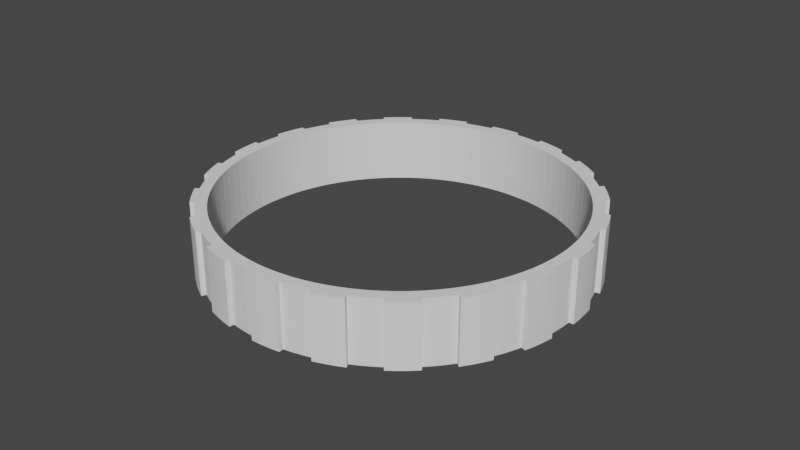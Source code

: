 # Source: wheel_tire.blend  (saved by Blender 2.92.15; exported with 4.5.12 LTS)
import bpy
from mathutils import Matrix  # noqa: F401  (used for matrix-valued properties, if any)

bpy.ops.wm.read_factory_settings(use_empty=True)
scene = bpy.context.scene
scene.name = 'Scene'

# ---- collections
col_collection = bpy.data.collections.new('Collection'); scene.collection.children.link(col_collection)

# ---- world
world_world = bpy.data.worlds.new('World'); scene.world = world_world
world_world.use_nodes = True; world_world.node_tree.nodes.clear()
_N = world_world.node_tree.nodes; _L = world_world.node_tree.links
n0 = _N.new('ShaderNodeOutputWorld'); n0.name = 'World Output'; n0.location = (300, 300)
n1 = _N.new('ShaderNodeBackground'); n1.name = 'Background'; n1.location = (10, 300)
n1.inputs[0].default_value = (0.05088, 0.05088, 0.05088, 1.0)
_L.new(n1.outputs[0], n0.inputs[0])
n0.is_active_output = True
world_world.color = (0.05088, 0.05088, 0.05088)
world_world.use_sun_shadow = False
world_world.sun_shadow_jitter_overblur = 0.0

# ---- meshes
me_tire_v1 = bpy.data.meshes.new('Tire V1')
me_tire_v1.from_pydata([(-54.89, -3.418, 10.0), (-54.89, -3.418, -10.0), (-55.0, 0.001789, 10.0), (-55.0, 0.001789, -10.0), (-54.89, 3.421, 10.0), (-54.89, 3.421, -10.0), (-54.57, 6.827, 10.0), (-54.57, 6.827, -10.0), (-54.04, 10.21, 10.0), (-54.04, 10.21, -10.0), (-53.31, 13.55, 10.0), (-53.31, 13.55, -10.0), (-52.36, 16.83, 10.0), (-52.36, 16.83, -10.0), (-51.21, 20.06, 10.0), (-51.21, 20.06, -10.0), (-49.87, 23.2, 10.0), (-49.87, 23.2, -10.0), (-48.33, 26.26, 10.0), (-48.33, 26.26, -10.0), (-46.6, 29.21, 10.0), (-46.6, 29.21, -10.0), (-44.7, 32.05, 10.0), (-44.7, 32.05, -10.0), (-42.62, 34.77, 10.0), (-42.62, 34.77, -10.0), (-40.37, 37.35, 10.0), (-40.37, 37.35, -10.0), (-37.97, 39.79, 10.0), (-37.97, 39.79, -10.0), (-35.43, 42.07, 10.0), (-35.43, 42.07, -10.0), (-32.74, 44.19, 10.0), (-32.74, 44.19, -10.0), (-29.93, 46.14, 10.0), (-29.93, 46.14, -10.0), (-27.0, 47.92, 10.0), (-27.0, 47.92, -10.0), (-23.97, 49.5, 10.0), (-23.97, 49.5, -10.0), (-20.85, 50.9, 10.0), (-20.85, 50.9, -10.0), (-17.65, 52.09, 10.0), (-17.65, 52.09, -10.0), (-14.37, 53.09, 10.0), (-14.37, 53.09, -10.0), (-11.04, 53.88, 10.0), (-11.04, 53.88, -10.0), (-7.673, 54.46, 10.0), (-7.673, 54.46, -10.0), (-4.273, 54.84, 10.0), (-4.273, 54.84, -10.0), (-0.8554, 55.0, 10.0), (-0.8554, 55.0, -10.0), (2.565, 54.94, 10.0), (2.565, 54.94, -10.0), (5.976, 54.68, 10.0), (5.976, 54.68, -10.0), (9.363, 54.2, 10.0), (9.363, 54.2, -10.0), (12.71, 53.51, 10.0), (12.71, 53.51, -10.0), (16.02, 52.62, 10.0), (16.02, 52.62, -10.0), (19.26, 51.52, 10.0), (19.26, 51.52, -10.0), (22.42, 50.22, 10.0), (22.42, 50.22, -10.0), (25.5, 48.73, 10.0), (25.5, 48.73, -10.0), (28.48, 47.05, 10.0), (28.48, 47.05, -10.0), (31.35, 45.19, 10.0), (31.35, 45.19, -10.0), (34.1, 43.15, 10.0), (34.1, 43.15, -10.0), (36.72, 40.95, 10.0), (36.72, 40.95, -10.0), (39.19, 38.59, 10.0), (39.19, 38.59, -10.0), (41.52, 36.08, 10.0), (41.52, 36.08, -10.0), (43.68, 33.43, 10.0), (43.68, 33.43, -10.0), (45.67, 30.65, 10.0), (45.67, 30.65, -10.0), (47.49, 27.75, 10.0), (47.49, 27.75, -10.0), (49.12, 24.74, 10.0), (49.12, 24.74, -10.0), (50.56, 21.64, 10.0), (50.56, 21.64, -10.0), (51.81, 18.46, 10.0), (51.81, 18.46, -10.0), (52.86, 15.2, 10.0), (52.86, 15.2, -10.0), (53.7, 11.88, 10.0), (53.7, 11.88, -10.0), (54.34, 8.521, 10.0), (54.34, 8.521, -10.0), (54.76, 5.127, 10.0), (54.76, 5.127, -10.0), (54.97, 1.712, 10.0), (54.97, 1.712, -10.0), (54.97, -1.709, 10.0), (54.97, -1.709, -10.0), (54.76, -5.123, 10.0), (54.76, -5.123, -10.0), (54.34, -8.518, 10.0), (54.34, -8.518, -10.0), (53.7, -11.88, 10.0), (53.7, -11.88, -10.0), (52.86, -15.19, 10.0), (52.86, -15.19, -10.0), (51.81, -18.45, 10.0), (51.81, -18.45, -10.0), (50.56, -21.64, 10.0), (50.56, -21.64, -10.0), (49.12, -24.74, 10.0), (49.12, -24.74, -10.0), (47.49, -27.74, 10.0), (47.49, -27.74, -10.0), (45.67, -30.64, 10.0), (45.67, -30.64, -10.0), (43.68, -33.42, 10.0), (43.68, -33.42, -10.0), (41.52, -36.07, 10.0), (41.52, -36.07, -10.0), (39.19, -38.59, 10.0), (39.19, -38.59, -10.0), (36.72, -40.95, 10.0), (36.72, -40.95, -10.0), (34.1, -43.15, 10.0), (34.1, -43.15, -10.0), (31.35, -45.19, 10.0), (31.35, -45.19, -10.0), (28.48, -47.05, 10.0), (28.48, -47.05, -10.0), (25.5, -48.73, 10.0), (25.5, -48.73, -10.0), (22.42, -50.22, 10.0), (22.42, -50.22, -10.0), (19.26, -51.52, 10.0), (19.26, -51.52, -10.0), (16.02, -52.61, 10.0), (16.02, -52.61, -10.0), (12.71, -53.51, 10.0), (12.71, -53.51, -10.0), (9.363, -54.2, 10.0), (9.363, -54.2, -10.0), (5.976, -54.67, 10.0), (5.976, -54.67, -10.0), (2.565, -54.94, 10.0), (2.565, -54.94, -10.0), (-0.8554, -54.99, 10.0), (-0.8554, -54.99, -10.0), (-4.273, -54.83, 10.0), (-4.273, -54.83, -10.0), (-7.673, -54.46, 10.0), (-7.673, -54.46, -10.0), (-11.04, -53.88, 10.0), (-11.04, -53.88, -10.0), (-14.37, -53.09, 10.0), (-14.37, -53.09, -10.0), (-17.65, -52.09, 10.0), (-17.65, -52.09, -10.0), (-20.85, -50.89, 10.0), (-20.85, -50.89, -10.0), (-23.97, -49.5, 10.0), (-23.97, -49.5, -10.0), (-27.0, -47.91, 10.0), (-27.0, -47.91, -10.0), (-29.93, -46.14, 10.0), (-29.93, -46.14, -10.0), (-32.74, -44.19, 10.0), (-32.74, -44.19, -10.0), (-35.43, -42.07, 10.0), (-35.43, -42.07, -10.0), (-37.97, -39.79, 10.0), (-37.97, -39.79, -10.0), (-40.37, -37.35, 10.0), (-40.37, -37.35, -10.0), (-42.62, -34.77, 10.0), (-42.62, -34.77, -10.0), (-44.7, -32.05, 10.0), (-44.7, -32.05, -10.0), (-46.6, -29.21, 10.0), (-46.6, -29.21, -10.0), (-48.33, -26.25, 10.0), (-48.33, -26.25, -10.0), (-49.87, -23.2, 10.0), (-49.87, -23.2, -10.0), (-51.21, -20.05, 10.0), (-51.21, -20.05, -10.0), (-52.36, -16.83, 10.0), (-52.36, -16.83, -10.0), (-53.31, -13.54, 10.0), (-53.31, -13.54, -10.0), (-54.04, -10.2, 10.0), (-54.04, -10.2, -10.0), (-54.57, -6.824, 10.0), (-54.57, -6.824, -10.0), (-59.26, 9.388, -10.0), (-57.78, 9.153, -10.0), (-59.26, 9.388, 10.0), (-57.78, 9.153, 10.0), (-57.06, 18.54, 10.0), (-57.06, 18.54, -10.0), (-57.96, 15.53, 10.0), (-57.96, 15.53, -10.0), (-58.69, 12.48, 10.0), (-58.69, 12.48, -10.0), (-55.64, 18.08, -10.0), (-55.64, 18.08, 10.0), (-52.12, 26.56, 10.0), (-52.12, 26.56, -10.0), (-53.44, 23.8, 10.0), (-53.44, 23.8, -10.0), (-54.61, 20.97, 10.0), (-54.61, 20.97, -10.0), (-53.46, 27.24, -10.0), (-53.46, 27.24, 10.0), (-48.54, 35.27, 10.0), (-48.54, 35.27, -10.0), (-50.32, 32.68, 10.0), (-50.32, 32.68, -10.0), (-51.96, 30.0, 10.0), (-51.96, 30.0, -10.0), (-47.33, 34.39, -10.0), (-47.33, 34.39, 10.0), (-41.37, 41.37, 10.0), (-41.37, 41.37, -10.0), (-43.47, 39.15, 10.0), (-43.47, 39.15, -10.0), (-45.46, 36.82, 10.0), (-45.46, 36.82, -10.0), (-42.43, 42.43, -10.0), (-42.43, 42.43, 10.0), (-35.27, 48.54, 10.0), (-35.27, 48.54, -10.0), (-37.76, 46.63, 10.0), (-37.76, 46.63, -10.0), (-40.15, 44.59, 10.0), (-40.15, 44.59, -10.0), (-34.39, 47.33, -10.0), (-34.39, 47.33, 10.0), (-26.56, 52.13, 10.0), (-26.56, 52.13, -10.0), (-29.25, 50.66, 10.0), (-29.25, 50.66, -10.0), (-31.86, 49.06, 10.0), (-31.86, 49.06, -10.0), (-27.24, 53.46, -10.0), (-27.24, 53.46, 10.0), (-18.54, 57.07, 10.0), (-18.54, 57.07, -10.0), (-21.5, 56.02, 10.0), (-21.5, 56.02, -10.0), (-24.4, 54.81, 10.0), (-24.4, 54.81, -10.0), (-18.08, 55.64, -10.0), (-18.08, 55.64, 10.0), (-9.151, 57.78, 10.0), (-9.151, 57.78, -10.0), (-12.16, 57.22, 10.0), (-12.16, 57.22, -10.0), (-15.14, 56.51, 10.0), (-15.14, 56.51, -10.0), (-9.386, 59.26, -10.0), (-9.386, 59.26, 10.0), (-1.144e-05, 60.0, 10.0), (-1.144e-05, 60.0, -10.0), (-3.14, 59.92, 10.0), (-3.14, 59.92, -10.0), (-6.272, 59.67, 10.0), (-6.272, 59.67, -10.0), (-1.144e-05, 58.5, -10.0), (-1.144e-05, 58.5, 10.0), (9.151, 57.78, 10.0), (9.151, 57.78, -10.0), (6.115, 58.18, 10.0), (6.115, 58.18, -10.0), (3.062, 58.42, 10.0), (3.062, 58.42, -10.0), (9.386, 59.26, -10.0), (9.386, 59.26, 10.0), (18.54, 57.07, 10.0), (18.54, 57.07, -10.0), (15.53, 57.96, 10.0), (15.53, 57.96, -10.0), (12.47, 58.69, 10.0), (12.47, 58.69, -10.0), (18.08, 55.64, -10.0), (18.08, 55.64, 10.0), (26.56, 52.13, 10.0), (26.56, 52.13, -10.0), (23.79, 53.44, 10.0), (23.79, 53.44, -10.0), (20.96, 54.62, 10.0), (20.96, 54.62, -10.0), (27.24, 53.46, -10.0), (27.24, 53.46, 10.0), (35.27, 48.54, 10.0), (35.27, 48.54, -10.0), (32.68, 50.32, 10.0), (32.68, 50.32, -10.0), (30.0, 51.96, 10.0), (30.0, 51.96, -10.0), (34.39, 47.33, -10.0), (34.39, 47.33, 10.0), (41.37, 41.37, 10.0), (41.37, 41.37, -10.0), (39.14, 43.48, 10.0), (39.14, 43.48, -10.0), (36.82, 45.46, 10.0), (36.82, 45.46, -10.0), (42.43, 42.43, -10.0), (42.43, 42.43, 10.0), (48.54, 35.27, 10.0), (48.54, 35.27, -10.0), (46.63, 37.76, 10.0), (46.63, 37.76, -10.0), (44.59, 40.15, 10.0), (44.59, 40.15, -10.0), (47.33, 34.39, -10.0), (47.33, 34.39, 10.0), (52.12, 26.56, 10.0), (52.12, 26.56, -10.0), (50.66, 29.25, 10.0), (50.66, 29.25, -10.0), (49.06, 31.86, 10.0), (49.06, 31.86, -10.0), (53.46, 27.24, -10.0), (53.46, 27.24, 10.0), (57.06, 18.54, 10.0), (57.06, 18.54, -10.0), (56.01, 21.5, 10.0), (56.01, 21.5, -10.0), (54.81, 24.41, 10.0), (54.81, 24.41, -10.0), (55.64, 18.08, -10.0), (55.64, 18.08, 10.0), (57.78, 9.153, 10.0), (57.78, 9.153, -10.0), (57.22, 12.16, 10.0), (57.22, 12.16, -10.0), (56.51, 15.14, 10.0), (56.51, 15.14, -10.0), (59.26, 9.388, -10.0), (59.26, 9.388, 10.0), (60.0, 0.001789, 10.0), (60.0, 0.001789, -10.0), (59.92, 3.142, 10.0), (59.92, 3.142, -10.0), (59.67, 6.273, 10.0), (59.67, 6.273, -10.0), (58.5, 0.001789, -10.0), (58.5, 0.001789, 10.0), (57.78, -9.15, 10.0), (57.78, -9.15, -10.0), (58.18, -6.113, 10.0), (58.18, -6.113, -10.0), (58.42, -3.06, 10.0), (58.42, -3.06, -10.0), (59.26, -9.384, -10.0), (59.26, -9.384, 10.0), (57.06, -18.54, 10.0), (57.06, -18.54, -10.0), (57.96, -15.53, 10.0), (57.96, -15.53, -10.0), (58.69, -12.47, 10.0), (58.69, -12.47, -10.0), (55.64, -18.08, -10.0), (55.64, -18.08, 10.0), (52.12, -26.56, 10.0), (52.12, -26.56, -10.0), (53.44, -23.79, 10.0), (53.44, -23.79, -10.0), (54.61, -20.96, 10.0), (54.61, -20.96, -10.0), (53.46, -27.24, -10.0), (53.46, -27.24, 10.0), (48.54, -35.27, 10.0), (48.54, -35.27, -10.0), (50.32, -32.68, 10.0), (50.32, -32.68, -10.0), (51.96, -30.0, 10.0), (51.96, -30.0, -10.0), (47.33, -34.38, -10.0), (47.33, -34.38, 10.0), (41.37, -41.36, 10.0), (41.37, -41.36, -10.0), (43.47, -39.14, 10.0), (43.47, -39.14, -10.0), (45.46, -36.81, 10.0), (45.46, -36.81, -10.0), (42.43, -42.42, -10.0), (42.43, -42.42, 10.0), (35.27, -48.54, 10.0), (35.27, -48.54, -10.0), (37.76, -46.63, 10.0), (37.76, -46.63, -10.0), (40.15, -44.59, 10.0), (40.15, -44.59, -10.0), (34.39, -47.33, -10.0), (34.39, -47.33, 10.0), (26.56, -52.12, 10.0), (26.56, -52.12, -10.0), (29.25, -50.66, 10.0), (29.25, -50.66, -10.0), (31.86, -49.06, 10.0), (31.86, -49.06, -10.0), (27.24, -53.46, -10.0), (27.24, -53.46, 10.0), (18.54, -57.06, 10.0), (18.54, -57.06, -10.0), (21.5, -56.01, 10.0), (21.5, -56.01, -10.0), (24.4, -54.81, 10.0), (24.4, -54.81, -10.0), (18.08, -55.64, -10.0), (18.08, -55.64, 10.0), (9.151, -57.78, 10.0), (9.151, -57.78, -10.0), (12.16, -57.22, 10.0), (12.16, -57.22, -10.0), (15.14, -56.5, 10.0), (15.14, -56.5, -10.0), (9.386, -59.26, -10.0), (9.386, -59.26, 10.0), (-1.144e-05, -60.0, 10.0), (-1.144e-05, -60.0, -10.0), (3.14, -59.92, 10.0), (3.14, -59.92, -10.0), (6.272, -59.67, 10.0), (6.272, -59.67, -10.0), (-1.144e-05, -58.5, -10.0), (-1.144e-05, -58.5, 10.0), (-9.151, -57.78, 10.0), (-9.151, -57.78, -10.0), (-6.115, -58.18, 10.0), (-6.115, -58.18, -10.0), (-3.062, -58.42, 10.0), (-3.062, -58.42, -10.0), (-9.386, -59.26, -10.0), (-9.386, -59.26, 10.0), (-18.54, -57.06, 10.0), (-18.54, -57.06, -10.0), (-15.53, -57.95, 10.0), (-15.53, -57.95, -10.0), (-12.47, -58.69, 10.0), (-12.47, -58.69, -10.0), (-18.08, -55.64, -10.0), (-18.08, -55.64, 10.0), (-26.56, -52.12, 10.0), (-26.56, -52.12, -10.0), (-23.79, -53.44, 10.0), (-23.79, -53.44, -10.0), (-20.96, -54.61, 10.0), (-20.96, -54.61, -10.0), (-27.24, -53.46, -10.0), (-27.24, -53.46, 10.0), (-35.27, -48.54, 10.0), (-35.27, -48.54, -10.0), (-32.68, -50.32, 10.0), (-32.68, -50.32, -10.0), (-30.0, -51.96, 10.0), (-30.0, -51.96, -10.0), (-34.39, -47.33, -10.0), (-34.39, -47.33, 10.0), (-41.37, -41.36, 10.0), (-41.37, -41.36, -10.0), (-39.14, -43.47, 10.0), (-39.14, -43.47, -10.0), (-36.82, -45.46, 10.0), (-36.82, -45.46, -10.0), (-42.43, -42.42, -10.0), (-42.43, -42.42, 10.0), (-48.54, -35.27, 10.0), (-48.54, -35.27, -10.0), (-46.63, -37.76, 10.0), (-46.63, -37.76, -10.0), (-44.59, -40.15, 10.0), (-44.59, -40.15, -10.0), (-47.33, -34.38, -10.0), (-47.33, -34.38, 10.0), (-52.12, -26.56, 10.0), (-52.12, -26.56, -10.0), (-50.66, -29.25, 10.0), (-50.66, -29.25, -10.0), (-49.06, -31.86, 10.0), (-49.06, -31.86, -10.0), (-53.46, -27.24, -10.0), (-53.46, -27.24, 10.0), (-57.06, -18.54, 10.0), (-57.06, -18.54, -10.0), (-56.01, -21.5, 10.0), (-56.01, -21.5, -10.0), (-54.81, -24.4, 10.0), (-54.81, -24.4, -10.0), (-55.64, -18.08, -10.0), (-55.64, -18.08, 10.0), (-57.78, -9.15, 10.0), (-57.78, -9.15, -10.0), (-57.22, -12.16, 10.0), (-57.22, -12.16, -10.0), (-56.51, -15.14, 10.0), (-56.51, -15.14, -10.0), (-59.26, -9.384, -10.0), (-59.26, -9.384, 10.0), (-60.0, 0.001789, 10.0), (-60.0, 0.001789, -10.0), (-59.92, -3.138, 10.0), (-59.92, -3.138, -10.0), (-59.67, -6.27, 10.0), (-59.67, -6.27, -10.0), (-58.5, 0.001789, -10.0), (-58.5, 0.001789, 10.0), (-58.18, 6.117, 10.0), (-58.18, 6.117, -10.0), (-58.42, 3.063, 10.0), (-58.42, 3.063, -10.0)], [], [(0, 1, 2), (2, 1, 3), (2, 3, 4), (4, 3, 5), (4, 5, 6), (6, 5, 7), (6, 7, 8), (8, 7, 9), (8, 9, 10), (10, 9, 11), (10, 11, 12), (12, 11, 13), (12, 13, 14), (14, 13, 15), (14, 15, 16), (16, 15, 17), (16, 17, 18), (18, 17, 19), (18, 19, 20), (20, 19, 21), (20, 21, 22), (22, 21, 23), (22, 23, 24), (24, 23, 25), (24, 25, 26), (26, 25, 27), (26, 27, 28), (28, 27, 29), (28, 29, 30), (30, 29, 31), (30, 31, 32), (32, 31, 33), (32, 33, 34), (34, 33, 35), (34, 35, 36), (36, 35, 37), (36, 37, 38), (38, 37, 39), (38, 39, 40), (40, 39, 41), (40, 41, 42), (42, 41, 43), (42, 43, 44), (44, 43, 45), (44, 45, 46), (46, 45, 47), (46, 47, 48), (48, 47, 49), (48, 49, 50), (50, 49, 51), (50, 51, 52), (52, 51, 53), (52, 53, 54), (54, 53, 55), (54, 55, 56), (56, 55, 57), (56, 57, 58), (58, 57, 59), (58, 59, 60), (60, 59, 61), (60, 61, 62), (62, 61, 63), (62, 63, 64), (64, 63, 65), (64, 65, 66), (66, 65, 67), (66, 67, 68), (68, 67, 69), (68, 69, 70), (70, 69, 71), (70, 71, 72), (72, 71, 73), (72, 73, 74), (74, 73, 75), (74, 75, 76), (76, 75, 77), (76, 77, 78), (78, 77, 79), (78, 79, 80), (80, 79, 81), (80, 81, 82), (82, 81, 83), (82, 83, 84), (84, 83, 85), (84, 85, 86), (86, 85, 87), (86, 87, 88), (88, 87, 89), (88, 89, 90), (90, 89, 91), (90, 91, 92), (92, 91, 93), (92, 93, 94), (94, 93, 95), (94, 95, 96), (96, 95, 97), (96, 97, 98), (98, 97, 99), (98, 99, 100), (100, 99, 101), (100, 101, 102), (102, 101, 103), (102, 103, 104), (104, 103, 105), (104, 105, 106), (106, 105, 107), (106, 107, 108), (108, 107, 109), (108, 109, 110), (110, 109, 111), (110, 111, 112), (112, 111, 113), (112, 113, 114), (114, 113, 115), (114, 115, 116), (116, 115, 117), (116, 117, 118), (118, 117, 119), (118, 119, 120), (120, 119, 121), (120, 121, 122), (122, 121, 123), (122, 123, 124), (124, 123, 125), (124, 125, 126), (126, 125, 127), (126, 127, 128), (128, 127, 129), (128, 129, 130), (130, 129, 131), (130, 131, 132), (132, 131, 133), (132, 133, 134), (134, 133, 135), (134, 135, 136), (136, 135, 137), (136, 137, 138), (138, 137, 139), (138, 139, 140), (140, 139, 141), (140, 141, 142), (142, 141, 143), (142, 143, 144), (144, 143, 145), (144, 145, 146), (146, 145, 147), (146, 147, 148), (148, 147, 149), (148, 149, 150), (150, 149, 151), (150, 151, 152), (152, 151, 153), (152, 153, 154), (154, 153, 155), (154, 155, 156), (156, 155, 157), (156, 157, 158), (158, 157, 159), (158, 159, 160), (160, 159, 161), (160, 161, 162), (162, 161, 163), (162, 163, 164), (164, 163, 165), (164, 165, 166), (166, 165, 167), (166, 167, 168), (168, 167, 169), (168, 169, 170), (170, 169, 171), (170, 171, 172), (172, 171, 173), (172, 173, 174), (174, 173, 175), (174, 175, 176), (176, 175, 177), (176, 177, 178), (178, 177, 179), (178, 179, 180), (180, 179, 181), (180, 181, 182), (182, 181, 183), (182, 183, 184), (184, 183, 185), (184, 185, 186), (186, 185, 187), (186, 187, 188), (188, 187, 189), (188, 189, 190), (190, 189, 191), (190, 191, 192), (192, 191, 193), (192, 193, 194), (194, 193, 195), (194, 195, 196), (196, 195, 197), (196, 197, 198), (198, 197, 199), (198, 199, 200), (200, 199, 201), (200, 201, 0), (0, 201, 1), (202, 203, 204), (204, 203, 205), (206, 207, 208), (208, 207, 209), (208, 209, 210), (210, 209, 211), (210, 211, 204), (204, 211, 202), (212, 207, 213), (213, 207, 206), (214, 215, 216), (216, 215, 217), (216, 217, 218), (218, 217, 219), (218, 219, 213), (213, 219, 212), (220, 215, 221), (221, 215, 214), (222, 223, 224), (224, 223, 225), (224, 225, 226), (226, 225, 227), (226, 227, 221), (221, 227, 220), (228, 223, 229), (229, 223, 222), (230, 231, 232), (232, 231, 233), (232, 233, 234), (234, 233, 235), (234, 235, 229), (229, 235, 228), (236, 231, 237), (237, 231, 230), (238, 239, 240), (240, 239, 241), (240, 241, 242), (242, 241, 243), (242, 243, 237), (237, 243, 236), (244, 239, 245), (245, 239, 238), (246, 247, 248), (248, 247, 249), (248, 249, 250), (250, 249, 251), (250, 251, 245), (245, 251, 244), (252, 247, 253), (253, 247, 246), (254, 255, 256), (256, 255, 257), (256, 257, 258), (258, 257, 259), (258, 259, 253), (253, 259, 252), (260, 255, 261), (261, 255, 254), (262, 263, 264), (264, 263, 265), (264, 265, 266), (266, 265, 267), (266, 267, 261), (261, 267, 260), (268, 263, 269), (269, 263, 262), (270, 271, 272), (272, 271, 273), (272, 273, 274), (274, 273, 275), (274, 275, 269), (269, 275, 268), (276, 271, 277), (277, 271, 270), (278, 279, 280), (280, 279, 281), (280, 281, 282), (282, 281, 283), (282, 283, 277), (277, 283, 276), (284, 279, 285), (285, 279, 278), (286, 287, 288), (288, 287, 289), (288, 289, 290), (290, 289, 291), (290, 291, 285), (285, 291, 284), (292, 287, 293), (293, 287, 286), (294, 295, 296), (296, 295, 297), (296, 297, 298), (298, 297, 299), (298, 299, 293), (293, 299, 292), (300, 295, 301), (301, 295, 294), (302, 303, 304), (304, 303, 305), (304, 305, 306), (306, 305, 307), (306, 307, 301), (301, 307, 300), (308, 303, 309), (309, 303, 302), (310, 311, 312), (312, 311, 313), (312, 313, 314), (314, 313, 315), (314, 315, 309), (309, 315, 308), (316, 311, 317), (317, 311, 310), (318, 319, 320), (320, 319, 321), (320, 321, 322), (322, 321, 323), (322, 323, 317), (317, 323, 316), (324, 319, 325), (325, 319, 318), (326, 327, 328), (328, 327, 329), (328, 329, 330), (330, 329, 331), (330, 331, 325), (325, 331, 324), (332, 327, 333), (333, 327, 326), (334, 335, 336), (336, 335, 337), (336, 337, 338), (338, 337, 339), (338, 339, 333), (333, 339, 332), (340, 335, 341), (341, 335, 334), (342, 343, 344), (344, 343, 345), (344, 345, 346), (346, 345, 347), (346, 347, 341), (341, 347, 340), (348, 343, 349), (349, 343, 342), (350, 351, 352), (352, 351, 353), (352, 353, 354), (354, 353, 355), (354, 355, 349), (349, 355, 348), (356, 351, 357), (357, 351, 350), (358, 359, 360), (360, 359, 361), (360, 361, 362), (362, 361, 363), (362, 363, 357), (357, 363, 356), (364, 359, 365), (365, 359, 358), (366, 367, 368), (368, 367, 369), (368, 369, 370), (370, 369, 371), (370, 371, 365), (365, 371, 364), (372, 367, 373), (373, 367, 366), (374, 375, 376), (376, 375, 377), (376, 377, 378), (378, 377, 379), (378, 379, 373), (373, 379, 372), (380, 375, 381), (381, 375, 374), (382, 383, 384), (384, 383, 385), (384, 385, 386), (386, 385, 387), (386, 387, 381), (381, 387, 380), (388, 383, 389), (389, 383, 382), (390, 391, 392), (392, 391, 393), (392, 393, 394), (394, 393, 395), (394, 395, 389), (389, 395, 388), (396, 391, 397), (397, 391, 390), (398, 399, 400), (400, 399, 401), (400, 401, 402), (402, 401, 403), (402, 403, 397), (397, 403, 396), (404, 399, 405), (405, 399, 398), (406, 407, 408), (408, 407, 409), (408, 409, 410), (410, 409, 411), (410, 411, 405), (405, 411, 404), (412, 407, 413), (413, 407, 406), (414, 415, 416), (416, 415, 417), (416, 417, 418), (418, 417, 419), (418, 419, 413), (413, 419, 412), (420, 415, 421), (421, 415, 414), (422, 423, 424), (424, 423, 425), (424, 425, 426), (426, 425, 427), (426, 427, 421), (421, 427, 420), (428, 423, 429), (429, 423, 422), (430, 431, 432), (432, 431, 433), (432, 433, 434), (434, 433, 435), (434, 435, 429), (429, 435, 428), (436, 431, 437), (437, 431, 430), (438, 439, 440), (440, 439, 441), (440, 441, 442), (442, 441, 443), (442, 443, 437), (437, 443, 436), (444, 439, 445), (445, 439, 438), (446, 447, 448), (448, 447, 449), (448, 449, 450), (450, 449, 451), (450, 451, 445), (445, 451, 444), (452, 447, 453), (453, 447, 446), (454, 455, 456), (456, 455, 457), (456, 457, 458), (458, 457, 459), (458, 459, 453), (453, 459, 452), (460, 455, 461), (461, 455, 454), (462, 463, 464), (464, 463, 465), (464, 465, 466), (466, 465, 467), (466, 467, 461), (461, 467, 460), (468, 463, 469), (469, 463, 462), (470, 471, 472), (472, 471, 473), (472, 473, 474), (474, 473, 475), (474, 475, 469), (469, 475, 468), (476, 471, 477), (477, 471, 470), (478, 479, 480), (480, 479, 481), (480, 481, 482), (482, 481, 483), (482, 483, 477), (477, 483, 476), (484, 479, 485), (485, 479, 478), (486, 487, 488), (488, 487, 489), (488, 489, 490), (490, 489, 491), (490, 491, 485), (485, 491, 484), (492, 487, 493), (493, 487, 486), (494, 495, 496), (496, 495, 497), (496, 497, 498), (498, 497, 499), (498, 499, 493), (493, 499, 492), (500, 495, 501), (501, 495, 494), (502, 503, 504), (504, 503, 505), (504, 505, 506), (506, 505, 507), (506, 507, 501), (501, 507, 500), (508, 503, 509), (509, 503, 502), (510, 511, 512), (512, 511, 513), (512, 513, 514), (514, 513, 515), (514, 515, 509), (509, 515, 508), (516, 511, 517), (517, 511, 510), (205, 203, 518), (518, 203, 519), (518, 519, 520), (520, 519, 521), (520, 521, 517), (517, 521, 516), (4, 520, 2), (2, 520, 517), (2, 517, 0), (0, 517, 512), (0, 512, 514), (520, 4, 518), (518, 4, 6), (518, 6, 205), (205, 6, 8), (205, 8, 210), (210, 8, 10), (210, 10, 208), (208, 10, 213), (208, 213, 206), (10, 12, 213), (213, 12, 218), (218, 12, 14), (218, 14, 216), (216, 14, 16), (216, 16, 214), (214, 16, 18), (214, 18, 226), (226, 18, 20), (226, 20, 224), (224, 20, 229), (224, 229, 222), (20, 22, 229), (229, 22, 24), (229, 24, 234), (234, 24, 232), (232, 24, 26), (232, 26, 230), (230, 26, 28), (230, 28, 242), (242, 28, 30), (242, 30, 240), (240, 30, 245), (240, 245, 238), (30, 32, 245), (245, 32, 34), (245, 34, 250), (250, 34, 248), (248, 34, 36), (248, 36, 246), (246, 36, 38), (246, 38, 258), (258, 38, 40), (258, 40, 256), (256, 40, 42), (256, 42, 261), (261, 42, 44), (261, 44, 266), (266, 44, 264), (264, 44, 46), (264, 46, 262), (262, 46, 48), (262, 48, 274), (274, 48, 50), (274, 50, 272), (272, 50, 52), (272, 52, 277), (277, 52, 54), (277, 54, 282), (282, 54, 56), (282, 56, 280), (280, 56, 278), (278, 56, 58), (278, 58, 290), (290, 58, 60), (290, 60, 288), (288, 60, 62), (288, 62, 293), (293, 62, 64), (293, 64, 298), (298, 64, 66), (298, 66, 296), (296, 66, 294), (294, 66, 68), (294, 68, 70), (72, 304, 70), (70, 304, 306), (70, 306, 294), (294, 306, 301), (304, 72, 309), (309, 72, 74), (309, 74, 314), (314, 74, 76), (314, 76, 312), (312, 76, 310), (310, 76, 78), (310, 78, 80), (82, 320, 80), (80, 320, 322), (80, 322, 310), (310, 322, 317), (320, 82, 325), (325, 82, 84), (325, 84, 330), (330, 84, 86), (330, 86, 328), (328, 86, 88), (328, 88, 326), (326, 88, 90), (326, 90, 338), (338, 90, 336), (336, 90, 92), (336, 92, 341), (341, 92, 94), (341, 94, 346), (346, 94, 96), (346, 96, 344), (344, 96, 98), (344, 98, 342), (342, 98, 100), (342, 100, 354), (354, 100, 352), (352, 100, 102), (352, 102, 357), (357, 102, 104), (357, 104, 362), (362, 104, 106), (362, 106, 360), (360, 106, 108), (360, 108, 358), (358, 108, 110), (358, 110, 370), (370, 110, 368), (368, 110, 112), (368, 112, 373), (373, 112, 114), (373, 114, 378), (378, 114, 116), (378, 116, 376), (376, 116, 118), (376, 118, 374), (374, 118, 120), (374, 120, 386), (386, 120, 384), (384, 120, 122), (384, 122, 389), (389, 122, 124), (389, 124, 394), (394, 124, 126), (394, 126, 392), (392, 126, 128), (392, 128, 390), (390, 128, 130), (390, 130, 402), (402, 130, 400), (400, 130, 132), (400, 132, 405), (405, 132, 134), (405, 134, 410), (410, 134, 136), (410, 136, 408), (408, 136, 138), (408, 138, 406), (406, 138, 140), (406, 140, 418), (418, 140, 416), (416, 140, 142), (416, 142, 421), (421, 142, 144), (421, 144, 426), (426, 144, 146), (426, 146, 424), (424, 146, 148), (424, 148, 422), (422, 148, 150), (422, 150, 434), (434, 150, 432), (432, 150, 152), (432, 152, 437), (437, 152, 154), (437, 154, 442), (442, 154, 156), (442, 156, 440), (440, 156, 158), (440, 158, 438), (438, 158, 160), (438, 160, 450), (450, 160, 162), (450, 162, 448), (448, 162, 453), (448, 453, 446), (162, 164, 453), (453, 164, 458), (458, 164, 166), (458, 166, 456), (456, 166, 168), (456, 168, 454), (454, 168, 170), (454, 170, 466), (466, 170, 172), (466, 172, 464), (464, 172, 469), (464, 469, 462), (172, 174, 469), (469, 174, 474), (474, 174, 176), (474, 176, 472), (472, 176, 178), (472, 178, 470), (470, 178, 180), (470, 180, 482), (482, 180, 182), (482, 182, 480), (480, 182, 485), (480, 485, 478), (182, 184, 485), (485, 184, 490), (490, 184, 186), (490, 186, 488), (488, 186, 188), (488, 188, 486), (486, 188, 190), (486, 190, 498), (498, 190, 192), (498, 192, 496), (496, 192, 501), (496, 501, 494), (192, 194, 501), (501, 194, 506), (506, 194, 196), (506, 196, 504), (504, 196, 198), (504, 198, 502), (502, 198, 200), (502, 200, 514), (514, 200, 0), (517, 510, 512), (514, 509, 502), (498, 493, 486), (482, 477, 470), (466, 461, 454), (450, 445, 438), (437, 430, 432), (434, 429, 422), (421, 414, 416), (418, 413, 406), (405, 398, 400), (402, 397, 390), (389, 382, 384), (386, 381, 374), (373, 366, 368), (370, 365, 358), (357, 350, 352), (354, 349, 342), (341, 334, 336), (338, 333, 326), (325, 318, 320), (309, 302, 304), (293, 286, 288), (290, 285, 278), (277, 270, 272), (274, 269, 262), (261, 254, 256), (258, 253, 246), (242, 237, 230), (226, 221, 214), (210, 204, 205), (1, 516, 3), (3, 516, 521), (3, 521, 5), (5, 521, 519), (5, 519, 7), (7, 519, 203), (7, 203, 9), (9, 203, 211), (9, 211, 11), (11, 211, 209), (11, 209, 212), (212, 209, 207), (201, 515, 1), (1, 515, 513), (1, 513, 516), (516, 513, 511), (515, 201, 503), (503, 201, 199), (503, 199, 505), (505, 199, 197), (505, 197, 507), (507, 197, 195), (507, 195, 500), (500, 195, 193), (500, 193, 497), (497, 193, 499), (499, 193, 191), (499, 191, 487), (487, 191, 189), (487, 189, 489), (489, 189, 187), (489, 187, 491), (491, 187, 185), (491, 185, 484), (484, 185, 183), (484, 183, 481), (481, 183, 483), (483, 183, 181), (483, 181, 471), (471, 181, 179), (471, 179, 473), (473, 179, 177), (473, 177, 475), (475, 177, 175), (475, 175, 468), (468, 175, 173), (468, 173, 465), (465, 173, 467), (467, 173, 171), (467, 171, 455), (455, 171, 169), (455, 169, 457), (457, 169, 167), (457, 167, 459), (459, 167, 165), (459, 165, 452), (452, 165, 163), (452, 163, 449), (449, 163, 451), (451, 163, 161), (451, 161, 439), (439, 161, 159), (439, 159, 441), (441, 159, 157), (441, 157, 443), (443, 157, 155), (443, 155, 436), (436, 155, 153), (436, 153, 433), (433, 153, 151), (433, 151, 435), (435, 151, 423), (435, 423, 428), (151, 149, 423), (423, 149, 425), (425, 149, 147), (425, 147, 427), (427, 147, 145), (427, 145, 420), (420, 145, 143), (420, 143, 417), (417, 143, 141), (417, 141, 419), (419, 141, 407), (419, 407, 412), (141, 139, 407), (407, 139, 409), (409, 139, 137), (409, 137, 411), (411, 137, 135), (411, 135, 404), (404, 135, 133), (404, 133, 401), (401, 133, 131), (401, 131, 403), (403, 131, 391), (403, 391, 396), (131, 129, 391), (391, 129, 393), (393, 129, 127), (393, 127, 395), (395, 127, 125), (395, 125, 388), (388, 125, 123), (388, 123, 385), (385, 123, 121), (385, 121, 387), (387, 121, 375), (387, 375, 380), (121, 119, 375), (375, 119, 377), (377, 119, 117), (377, 117, 379), (379, 117, 115), (379, 115, 372), (372, 115, 113), (372, 113, 369), (369, 113, 111), (369, 111, 371), (371, 111, 359), (371, 359, 364), (111, 109, 359), (359, 109, 361), (361, 109, 107), (361, 107, 363), (363, 107, 105), (363, 105, 356), (356, 105, 103), (356, 103, 353), (353, 103, 101), (353, 101, 355), (355, 101, 343), (355, 343, 348), (101, 99, 343), (343, 99, 345), (345, 99, 97), (345, 97, 347), (347, 97, 95), (347, 95, 340), (340, 95, 93), (340, 93, 337), (337, 93, 91), (337, 91, 339), (339, 91, 327), (339, 327, 332), (91, 89, 327), (327, 89, 329), (329, 89, 87), (329, 87, 331), (331, 87, 85), (331, 85, 324), (324, 85, 83), (324, 83, 321), (321, 83, 81), (321, 81, 323), (323, 81, 311), (323, 311, 316), (81, 79, 311), (311, 79, 77), (311, 77, 313), (313, 77, 315), (315, 77, 75), (315, 75, 308), (308, 75, 73), (308, 73, 305), (305, 73, 71), (305, 71, 307), (307, 71, 295), (307, 295, 300), (71, 69, 295), (295, 69, 67), (295, 67, 297), (297, 67, 299), (299, 67, 65), (299, 65, 292), (292, 65, 63), (292, 63, 289), (289, 63, 61), (289, 61, 291), (291, 61, 59), (291, 59, 279), (279, 59, 57), (279, 57, 281), (281, 57, 283), (283, 57, 55), (283, 55, 276), (276, 55, 53), (276, 53, 273), (273, 53, 51), (273, 51, 275), (275, 51, 49), (275, 49, 263), (263, 49, 47), (263, 47, 265), (265, 47, 45), (265, 45, 267), (267, 45, 260), (260, 45, 43), (260, 43, 257), (257, 43, 41), (257, 41, 259), (259, 41, 39), (259, 39, 247), (247, 39, 37), (247, 37, 249), (249, 37, 35), (249, 35, 251), (251, 35, 244), (244, 35, 33), (244, 33, 31), (29, 243, 31), (31, 243, 241), (31, 241, 244), (244, 241, 239), (243, 29, 231), (231, 29, 27), (231, 27, 233), (233, 27, 25), (233, 25, 235), (235, 25, 228), (228, 25, 23), (228, 23, 21), (19, 227, 21), (21, 227, 225), (21, 225, 228), (228, 225, 223), (227, 19, 215), (215, 19, 17), (215, 17, 217), (217, 17, 15), (217, 15, 219), (219, 15, 13), (219, 13, 212), (212, 13, 11), (203, 202, 211), (215, 220, 227), (231, 236, 243), (247, 252, 259), (257, 255, 260), (263, 268, 275), (273, 271, 276), (279, 284, 291), (289, 287, 292), (305, 303, 308), (321, 319, 324), (337, 335, 340), (353, 351, 356), (369, 367, 372), (385, 383, 388), (401, 399, 404), (417, 415, 420), (433, 431, 436), (439, 444, 451), (449, 447, 452), (455, 460, 467), (465, 463, 468), (471, 476, 483), (481, 479, 484), (487, 492, 499), (497, 495, 500), (503, 508, 515)])
me_tire_v1.use_remesh_fix_poles = True
me_tire_v1.use_remesh_preserve_attributes = False
me_tire_v1.use_mirror_vertex_groups = False
me_tire_v1.update()

# ---- objects
ob_tire_v1 = bpy.data.objects.new('Tire V1', me_tire_v1)

# ---- transforms, parenting, visibility, modifiers, constraints
ob_tire_v1.location = (1.49e-08, -1.788e-06, 0.0)
ob_tire_v1.scale = (0.001, 0.001, 0.001)
ob_tire_v1.lineart.crease_threshold = 0.0

# ---- collection membership
col_collection.objects.link(ob_tire_v1)

# ---- scene / render settings (as saved in the file)
scene.frame_start = 1; scene.frame_end = 250; scene.frame_set(1)
scene.render.engine = 'BLENDER_EEVEE_NEXT'
scene.cycles.use_denoising = False
scene.cycles.samples = 128
scene.cycles.sampling_pattern = 'TABULATED_SOBOL'
scene.cycles.use_adaptive_sampling = False
scene.cycles.use_light_tree = False
scene.view_settings.view_transform = 'Filmic'
bpy.context.view_layer.update()

# ---- added for rendering (the .blend has no active camera and no usable light): camera, sun
cam_auto = bpy.data.cameras.new('AutoCamera')
cam_auto.lens = 50.0
cam_auto.sensor_width = 36.0
cam_auto.clip_end = 1000.0
ob_auto_camera = bpy.data.objects.new('AutoCamera', cam_auto)
scene.collection.objects.link(ob_auto_camera)
ob_auto_camera.location = (0.185045, -0.222054, 0.148036)
ob_auto_camera.rotation_euler = (1.09748, -7.21219e-08, 0.694738)
scene.camera = ob_auto_camera
light_auto_sun = bpy.data.lights.new('AutoSun', 'SUN')
light_auto_sun.energy = 3.0
light_auto_sun.angle = 0.0523599
ob_auto_sun = bpy.data.objects.new('AutoSun', light_auto_sun)
scene.collection.objects.link(ob_auto_sun)
ob_auto_sun.rotation_euler = (0.872665, 0.174533, 0.523599)
bpy.context.view_layer.update()
